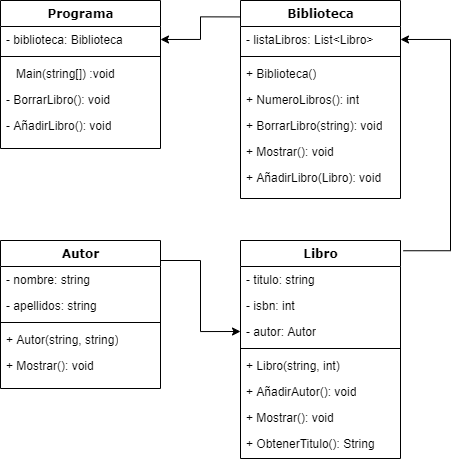

The diagram above was exported from draw.io. Its source (the exported page's mxGraphModel, read from the mxfile embedded in the PNG):
<mxGraphModel dx="536" dy="678" grid="1" gridSize="10" guides="1" tooltips="1" connect="1" arrows="1" fold="1" page="1" pageScale="1" pageWidth="1100" pageHeight="850" background="none" math="0" shadow="0">
  <root>
    <mxCell id="0" />
    <mxCell id="1" parent="0" />
    <mxCell id="78961159f06e98e8-56" value="Programa" style="swimlane;html=1;fontStyle=1;align=center;verticalAlign=top;childLayout=stackLayout;horizontal=1;startSize=26;horizontalStack=0;resizeParent=1;resizeLast=0;collapsible=1;marginBottom=0;swimlaneFillColor=#ffffff;rounded=0;shadow=0;comic=0;labelBackgroundColor=none;strokeWidth=1;fillColor=none;fontFamily=Verdana;fontSize=12" parent="1" vertex="1">
      <mxGeometry x="80" y="80" width="160" height="148" as="geometry" />
    </mxCell>
    <mxCell id="78961159f06e98e8-57" value="- biblioteca: Biblioteca" style="text;html=1;strokeColor=none;fillColor=none;align=left;verticalAlign=top;spacingLeft=4;spacingRight=4;whiteSpace=wrap;overflow=hidden;rotatable=0;points=[[0,0.5],[1,0.5]];portConstraint=eastwest;" parent="78961159f06e98e8-56" vertex="1">
      <mxGeometry y="26" width="160" height="26" as="geometry" />
    </mxCell>
    <mxCell id="78961159f06e98e8-64" value="" style="line;html=1;strokeWidth=1;fillColor=none;align=left;verticalAlign=middle;spacingTop=-1;spacingLeft=3;spacingRight=3;rotatable=0;labelPosition=right;points=[];portConstraint=eastwest;" parent="78961159f06e98e8-56" vertex="1">
      <mxGeometry y="52" width="160" height="8" as="geometry" />
    </mxCell>
    <mxCell id="78961159f06e98e8-65" value="&amp;nbsp; &amp;nbsp;Main(string[]) :void" style="text;html=1;strokeColor=none;fillColor=none;align=left;verticalAlign=top;spacingLeft=4;spacingRight=4;whiteSpace=wrap;overflow=hidden;rotatable=0;points=[[0,0.5],[1,0.5]];portConstraint=eastwest;" parent="78961159f06e98e8-56" vertex="1">
      <mxGeometry y="60" width="160" height="26" as="geometry" />
    </mxCell>
    <mxCell id="78961159f06e98e8-66" value="-&amp;nbsp;BorrarLibro(): void" style="text;html=1;strokeColor=none;fillColor=none;align=left;verticalAlign=top;spacingLeft=4;spacingRight=4;whiteSpace=wrap;overflow=hidden;rotatable=0;points=[[0,0.5],[1,0.5]];portConstraint=eastwest;" parent="78961159f06e98e8-56" vertex="1">
      <mxGeometry y="86" width="160" height="26" as="geometry" />
    </mxCell>
    <mxCell id="78961159f06e98e8-68" value="- AñadirLibro(): void" style="text;html=1;strokeColor=none;fillColor=none;align=left;verticalAlign=top;spacingLeft=4;spacingRight=4;whiteSpace=wrap;overflow=hidden;rotatable=0;points=[[0,0.5],[1,0.5]];portConstraint=eastwest;" parent="78961159f06e98e8-56" vertex="1">
      <mxGeometry y="112" width="160" height="26" as="geometry" />
    </mxCell>
    <mxCell id="lntu2RPBS7H2QDKXqlMw-6" style="edgeStyle=orthogonalEdgeStyle;rounded=0;orthogonalLoop=1;jettySize=auto;html=1;entryX=1;entryY=0.5;entryDx=0;entryDy=0;exitX=-0.002;exitY=0.083;exitDx=0;exitDy=0;exitPerimeter=0;" edge="1" parent="1" source="78961159f06e98e8-69" target="78961159f06e98e8-57">
      <mxGeometry relative="1" as="geometry" />
    </mxCell>
    <mxCell id="78961159f06e98e8-69" value="Biblioteca" style="swimlane;html=1;fontStyle=1;align=center;verticalAlign=top;childLayout=stackLayout;horizontal=1;startSize=26;horizontalStack=0;resizeParent=1;resizeLast=0;collapsible=1;marginBottom=0;swimlaneFillColor=#ffffff;rounded=0;shadow=0;comic=0;labelBackgroundColor=none;strokeWidth=1;fillColor=none;fontFamily=Verdana;fontSize=12" parent="1" vertex="1">
      <mxGeometry x="320" y="80" width="160" height="198" as="geometry" />
    </mxCell>
    <mxCell id="78961159f06e98e8-70" value="- listaLibros: List&amp;lt;Libro&amp;gt;" style="text;html=1;strokeColor=none;fillColor=none;align=left;verticalAlign=top;spacingLeft=4;spacingRight=4;whiteSpace=wrap;overflow=hidden;rotatable=0;points=[[0,0.5],[1,0.5]];portConstraint=eastwest;" parent="78961159f06e98e8-69" vertex="1">
      <mxGeometry y="26" width="160" height="26" as="geometry" />
    </mxCell>
    <mxCell id="78961159f06e98e8-77" value="" style="line;html=1;strokeWidth=1;fillColor=none;align=left;verticalAlign=middle;spacingTop=-1;spacingLeft=3;spacingRight=3;rotatable=0;labelPosition=right;points=[];portConstraint=eastwest;" parent="78961159f06e98e8-69" vertex="1">
      <mxGeometry y="52" width="160" height="8" as="geometry" />
    </mxCell>
    <mxCell id="lntu2RPBS7H2QDKXqlMw-2" value="+&amp;nbsp;Biblioteca()" style="text;html=1;strokeColor=none;fillColor=none;align=left;verticalAlign=top;spacingLeft=4;spacingRight=4;whiteSpace=wrap;overflow=hidden;rotatable=0;points=[[0,0.5],[1,0.5]];portConstraint=eastwest;" vertex="1" parent="78961159f06e98e8-69">
      <mxGeometry y="60" width="160" height="26" as="geometry" />
    </mxCell>
    <mxCell id="78961159f06e98e8-78" value="+&amp;nbsp;NumeroLibros(): int" style="text;html=1;strokeColor=none;fillColor=none;align=left;verticalAlign=top;spacingLeft=4;spacingRight=4;whiteSpace=wrap;overflow=hidden;rotatable=0;points=[[0,0.5],[1,0.5]];portConstraint=eastwest;" parent="78961159f06e98e8-69" vertex="1">
      <mxGeometry y="86" width="160" height="26" as="geometry" />
    </mxCell>
    <mxCell id="78961159f06e98e8-79" value="+ BorrarLibro(string): void" style="text;html=1;strokeColor=none;fillColor=none;align=left;verticalAlign=top;spacingLeft=4;spacingRight=4;whiteSpace=wrap;overflow=hidden;rotatable=0;points=[[0,0.5],[1,0.5]];portConstraint=eastwest;" parent="78961159f06e98e8-69" vertex="1">
      <mxGeometry y="112" width="160" height="26" as="geometry" />
    </mxCell>
    <mxCell id="78961159f06e98e8-80" value="+ Mostrar(): void" style="text;html=1;strokeColor=none;fillColor=none;align=left;verticalAlign=top;spacingLeft=4;spacingRight=4;whiteSpace=wrap;overflow=hidden;rotatable=0;points=[[0,0.5],[1,0.5]];portConstraint=eastwest;" parent="78961159f06e98e8-69" vertex="1">
      <mxGeometry y="138" width="160" height="26" as="geometry" />
    </mxCell>
    <mxCell id="78961159f06e98e8-81" value="+ AñadirLibro(Libro): void" style="text;html=1;strokeColor=none;fillColor=none;align=left;verticalAlign=top;spacingLeft=4;spacingRight=4;whiteSpace=wrap;overflow=hidden;rotatable=0;points=[[0,0.5],[1,0.5]];portConstraint=eastwest;" parent="78961159f06e98e8-69" vertex="1">
      <mxGeometry y="164" width="160" height="26" as="geometry" />
    </mxCell>
    <mxCell id="lntu2RPBS7H2QDKXqlMw-7" style="edgeStyle=orthogonalEdgeStyle;rounded=0;orthogonalLoop=1;jettySize=auto;html=1;entryX=1;entryY=0.5;entryDx=0;entryDy=0;exitX=1.018;exitY=0.047;exitDx=0;exitDy=0;exitPerimeter=0;" edge="1" parent="1" source="78961159f06e98e8-82" target="78961159f06e98e8-70">
      <mxGeometry relative="1" as="geometry">
        <Array as="points">
          <mxPoint x="530" y="330" />
          <mxPoint x="530" y="119" />
        </Array>
      </mxGeometry>
    </mxCell>
    <mxCell id="78961159f06e98e8-82" value="Libro" style="swimlane;html=1;fontStyle=1;align=center;verticalAlign=top;childLayout=stackLayout;horizontal=1;startSize=26;horizontalStack=0;resizeParent=1;resizeLast=0;collapsible=1;marginBottom=0;swimlaneFillColor=#ffffff;rounded=0;shadow=0;comic=0;labelBackgroundColor=none;strokeWidth=1;fillColor=none;fontFamily=Verdana;fontSize=12" parent="1" vertex="1">
      <mxGeometry x="320" y="320" width="160" height="218" as="geometry" />
    </mxCell>
    <mxCell id="78961159f06e98e8-83" value="- titulo: string" style="text;html=1;strokeColor=none;fillColor=none;align=left;verticalAlign=top;spacingLeft=4;spacingRight=4;whiteSpace=wrap;overflow=hidden;rotatable=0;points=[[0,0.5],[1,0.5]];portConstraint=eastwest;" parent="78961159f06e98e8-82" vertex="1">
      <mxGeometry y="26" width="160" height="26" as="geometry" />
    </mxCell>
    <mxCell id="78961159f06e98e8-84" value="- isbn: int" style="text;html=1;strokeColor=none;fillColor=none;align=left;verticalAlign=top;spacingLeft=4;spacingRight=4;whiteSpace=wrap;overflow=hidden;rotatable=0;points=[[0,0.5],[1,0.5]];portConstraint=eastwest;" parent="78961159f06e98e8-82" vertex="1">
      <mxGeometry y="52" width="160" height="26" as="geometry" />
    </mxCell>
    <mxCell id="78961159f06e98e8-85" value="- autor: Autor" style="text;html=1;strokeColor=none;fillColor=none;align=left;verticalAlign=top;spacingLeft=4;spacingRight=4;whiteSpace=wrap;overflow=hidden;rotatable=0;points=[[0,0.5],[1,0.5]];portConstraint=eastwest;" parent="78961159f06e98e8-82" vertex="1">
      <mxGeometry y="78" width="160" height="26" as="geometry" />
    </mxCell>
    <mxCell id="78961159f06e98e8-90" value="" style="line;html=1;strokeWidth=1;fillColor=none;align=left;verticalAlign=middle;spacingTop=-1;spacingLeft=3;spacingRight=3;rotatable=0;labelPosition=right;points=[];portConstraint=eastwest;" parent="78961159f06e98e8-82" vertex="1">
      <mxGeometry y="104" width="160" height="8" as="geometry" />
    </mxCell>
    <mxCell id="78961159f06e98e8-91" value="+ Libro(string, int)" style="text;html=1;strokeColor=none;fillColor=none;align=left;verticalAlign=top;spacingLeft=4;spacingRight=4;whiteSpace=wrap;overflow=hidden;rotatable=0;points=[[0,0.5],[1,0.5]];portConstraint=eastwest;" parent="78961159f06e98e8-82" vertex="1">
      <mxGeometry y="112" width="160" height="26" as="geometry" />
    </mxCell>
    <mxCell id="78961159f06e98e8-94" value="+ AñadirAutor(): void" style="text;html=1;strokeColor=none;fillColor=none;align=left;verticalAlign=top;spacingLeft=4;spacingRight=4;whiteSpace=wrap;overflow=hidden;rotatable=0;points=[[0,0.5],[1,0.5]];portConstraint=eastwest;" parent="78961159f06e98e8-82" vertex="1">
      <mxGeometry y="138" width="160" height="26" as="geometry" />
    </mxCell>
    <mxCell id="lntu2RPBS7H2QDKXqlMw-3" value="+ Mostrar(): void" style="text;html=1;strokeColor=none;fillColor=none;align=left;verticalAlign=top;spacingLeft=4;spacingRight=4;whiteSpace=wrap;overflow=hidden;rotatable=0;points=[[0,0.5],[1,0.5]];portConstraint=eastwest;" vertex="1" parent="78961159f06e98e8-82">
      <mxGeometry y="164" width="160" height="26" as="geometry" />
    </mxCell>
    <mxCell id="lntu2RPBS7H2QDKXqlMw-4" value="+ ObtenerTitulo(): String" style="text;html=1;strokeColor=none;fillColor=none;align=left;verticalAlign=top;spacingLeft=4;spacingRight=4;whiteSpace=wrap;overflow=hidden;rotatable=0;points=[[0,0.5],[1,0.5]];portConstraint=eastwest;" vertex="1" parent="78961159f06e98e8-82">
      <mxGeometry y="190" width="160" height="26" as="geometry" />
    </mxCell>
    <mxCell id="lntu2RPBS7H2QDKXqlMw-8" style="edgeStyle=orthogonalEdgeStyle;rounded=0;orthogonalLoop=1;jettySize=auto;html=1;entryX=0;entryY=0.5;entryDx=0;entryDy=0;" edge="1" parent="1" source="78961159f06e98e8-95" target="78961159f06e98e8-85">
      <mxGeometry relative="1" as="geometry">
        <Array as="points">
          <mxPoint x="280" y="340" />
          <mxPoint x="280" y="411" />
        </Array>
      </mxGeometry>
    </mxCell>
    <mxCell id="78961159f06e98e8-95" value="Autor" style="swimlane;html=1;fontStyle=1;align=center;verticalAlign=top;childLayout=stackLayout;horizontal=1;startSize=26;horizontalStack=0;resizeParent=1;resizeLast=0;collapsible=1;marginBottom=0;swimlaneFillColor=#ffffff;rounded=0;shadow=0;comic=0;labelBackgroundColor=none;strokeWidth=1;fillColor=none;fontFamily=Verdana;fontSize=12" parent="1" vertex="1">
      <mxGeometry x="80" y="320" width="160" height="148" as="geometry" />
    </mxCell>
    <mxCell id="78961159f06e98e8-96" value="- nombre: string" style="text;html=1;strokeColor=none;fillColor=none;align=left;verticalAlign=top;spacingLeft=4;spacingRight=4;whiteSpace=wrap;overflow=hidden;rotatable=0;points=[[0,0.5],[1,0.5]];portConstraint=eastwest;" parent="78961159f06e98e8-95" vertex="1">
      <mxGeometry y="26" width="160" height="26" as="geometry" />
    </mxCell>
    <mxCell id="78961159f06e98e8-97" value="- apellidos: string" style="text;html=1;strokeColor=none;fillColor=none;align=left;verticalAlign=top;spacingLeft=4;spacingRight=4;whiteSpace=wrap;overflow=hidden;rotatable=0;points=[[0,0.5],[1,0.5]];portConstraint=eastwest;" parent="78961159f06e98e8-95" vertex="1">
      <mxGeometry y="52" width="160" height="26" as="geometry" />
    </mxCell>
    <mxCell id="78961159f06e98e8-103" value="" style="line;html=1;strokeWidth=1;fillColor=none;align=left;verticalAlign=middle;spacingTop=-1;spacingLeft=3;spacingRight=3;rotatable=0;labelPosition=right;points=[];portConstraint=eastwest;" parent="78961159f06e98e8-95" vertex="1">
      <mxGeometry y="78" width="160" height="8" as="geometry" />
    </mxCell>
    <mxCell id="78961159f06e98e8-104" value="+ Autor(string, string)" style="text;html=1;strokeColor=none;fillColor=none;align=left;verticalAlign=top;spacingLeft=4;spacingRight=4;whiteSpace=wrap;overflow=hidden;rotatable=0;points=[[0,0.5],[1,0.5]];portConstraint=eastwest;" parent="78961159f06e98e8-95" vertex="1">
      <mxGeometry y="86" width="160" height="26" as="geometry" />
    </mxCell>
    <mxCell id="lntu2RPBS7H2QDKXqlMw-5" value="+ Mostrar(): void" style="text;html=1;strokeColor=none;fillColor=none;align=left;verticalAlign=top;spacingLeft=4;spacingRight=4;whiteSpace=wrap;overflow=hidden;rotatable=0;points=[[0,0.5],[1,0.5]];portConstraint=eastwest;" vertex="1" parent="78961159f06e98e8-95">
      <mxGeometry y="112" width="160" height="26" as="geometry" />
    </mxCell>
  </root>
</mxGraphModel>